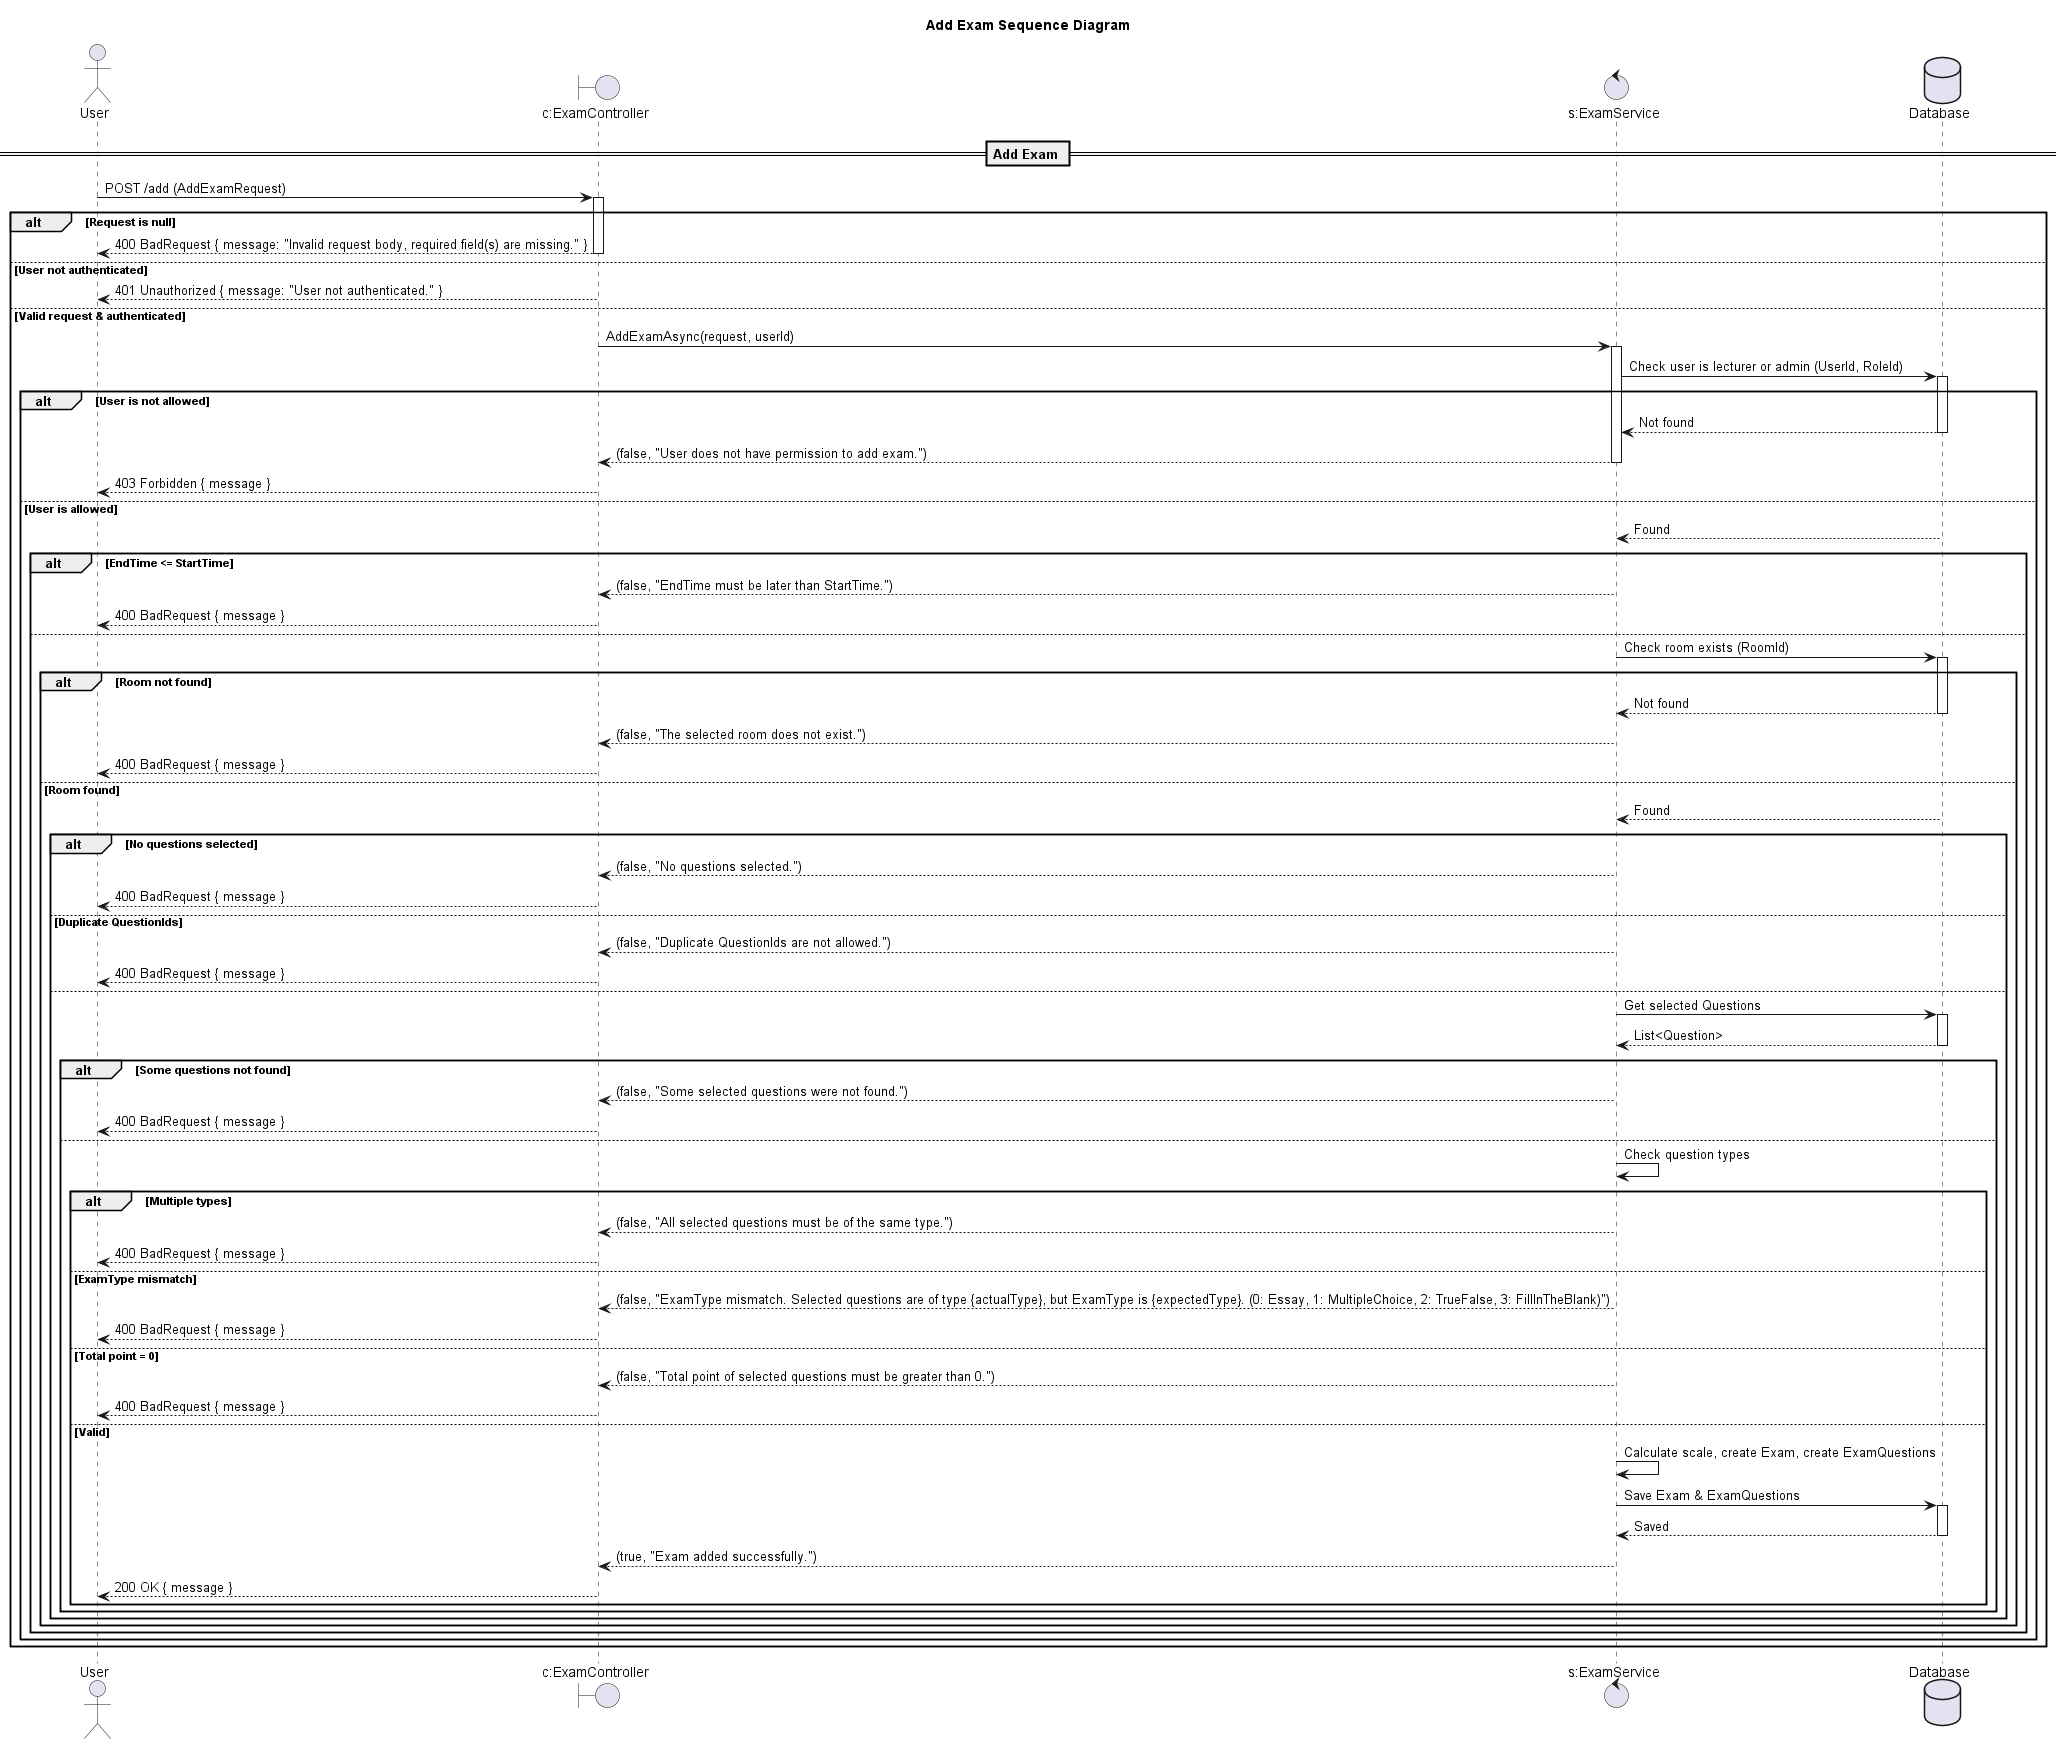

The diagram above was rendered by PlantUML. Its source (embedded in the PNG):
@startuml

title Add Exam Sequence Diagram

actor "User" as Client
boundary "c:ExamController" as Controller
control "s:ExamService" as Service
database "Database" as DB

== Add Exam ==

Client -> Controller: POST /add (AddExamRequest)
activate Controller

alt Request is null
    Controller --> Client: 400 BadRequest { message: "Invalid request body, required field(s) are missing." }
    deactivate Controller
else User not authenticated
    Controller --> Client: 401 Unauthorized { message: "User not authenticated." }
    deactivate Controller
else Valid request & authenticated
    Controller -> Service: AddExamAsync(request, userId)
    activate Service

    Service -> DB: Check user is lecturer or admin (UserId, RoleId)
    activate DB
    alt User is not allowed
        DB --> Service: Not found
        deactivate DB
        Service --> Controller: (false, "User does not have permission to add exam.")
        deactivate Service
        Controller --> Client: 403 Forbidden { message }
        deactivate Controller
    else User is allowed
        DB --> Service: Found
        deactivate DB

        alt EndTime <= StartTime
            Service --> Controller: (false, "EndTime must be later than StartTime.")
            deactivate Service
            Controller --> Client: 400 BadRequest { message }
            deactivate Controller
        else
            Service -> DB: Check room exists (RoomId)
            activate DB
            alt Room not found
                DB --> Service: Not found
                deactivate DB
                Service --> Controller: (false, "The selected room does not exist.")
                deactivate Service
                Controller --> Client: 400 BadRequest { message }
                deactivate Controller
            else Room found
                DB --> Service: Found
                deactivate DB

                alt No questions selected
                    Service --> Controller: (false, "No questions selected.")
                    deactivate Service
                    Controller --> Client: 400 BadRequest { message }
                    deactivate Controller
                else Duplicate QuestionIds
                    Service --> Controller: (false, "Duplicate QuestionIds are not allowed.")
                    deactivate Service
                    Controller --> Client: 400 BadRequest { message }
                    deactivate Controller
                else
                    Service -> DB: Get selected Questions
                    activate DB
                    DB --> Service: List<Question>
                    deactivate DB

                    alt Some questions not found
                        Service --> Controller: (false, "Some selected questions were not found.")
                        deactivate Service
                        Controller --> Client: 400 BadRequest { message }
                        deactivate Controller
                    else
                        Service -> Service: Check question types
                        alt Multiple types
                            Service --> Controller: (false, "All selected questions must be of the same type.")
                            deactivate Service
                            Controller --> Client: 400 BadRequest { message }
                            deactivate Controller
                        else ExamType mismatch
                            Service --> Controller: (false, "ExamType mismatch. Selected questions are of type {actualType}, but ExamType is {expectedType}. (0: Essay, 1: MultipleChoice, 2: TrueFalse, 3: FillInTheBlank)")
                            deactivate Service
                            Controller --> Client: 400 BadRequest { message }
                            deactivate Controller
                        else Total point = 0
                            Service --> Controller: (false, "Total point of selected questions must be greater than 0.")
                            deactivate Service
                            Controller --> Client: 400 BadRequest { message }
                            deactivate Controller
                        else Valid
                            Service -> Service: Calculate scale, create Exam, create ExamQuestions
                            Service -> DB: Save Exam & ExamQuestions
                            activate DB
                            DB --> Service: Saved
                            deactivate DB
                            Service --> Controller: (true, "Exam added successfully.")
                            deactivate Service
                            Controller --> Client: 200 OK { message }
                            deactivate Controller
                        end alt
                    end alt
                end alt
            end alt
        end alt
    end alt
end alt

@enduml